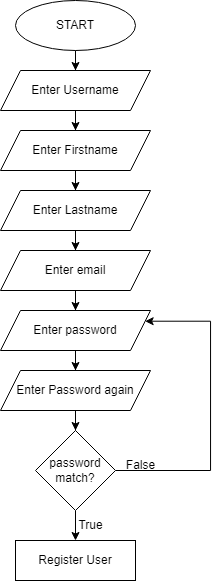

The diagram above was exported from draw.io. Its source (the exported page's mxGraphModel, read from the mxfile embedded in the PNG):
<mxGraphModel dx="1639" dy="928" grid="1" gridSize="10" guides="1" tooltips="1" connect="1" arrows="1" fold="1" page="1" pageScale="1" pageWidth="850" pageHeight="1100" math="0" shadow="0">
  <root>
    <mxCell id="0" />
    <mxCell id="1" parent="0" />
    <mxCell id="oLiucydauM-5YnpjjnwW-13" value="" style="edgeStyle=orthogonalEdgeStyle;rounded=0;orthogonalLoop=1;jettySize=auto;html=1;" edge="1" parent="1" source="oLiucydauM-5YnpjjnwW-1" target="oLiucydauM-5YnpjjnwW-2">
      <mxGeometry relative="1" as="geometry" />
    </mxCell>
    <mxCell id="oLiucydauM-5YnpjjnwW-1" value="START" style="ellipse;whiteSpace=wrap;html=1;" vertex="1" parent="1">
      <mxGeometry x="365" y="80" width="120" height="50" as="geometry" />
    </mxCell>
    <mxCell id="oLiucydauM-5YnpjjnwW-4" value="" style="edgeStyle=orthogonalEdgeStyle;rounded=0;orthogonalLoop=1;jettySize=auto;html=1;" edge="1" parent="1" source="oLiucydauM-5YnpjjnwW-2" target="oLiucydauM-5YnpjjnwW-3">
      <mxGeometry relative="1" as="geometry" />
    </mxCell>
    <mxCell id="oLiucydauM-5YnpjjnwW-2" value="Enter Username" style="shape=parallelogram;perimeter=parallelogramPerimeter;whiteSpace=wrap;html=1;fixedSize=1;" vertex="1" parent="1">
      <mxGeometry x="350" y="150" width="150" height="40" as="geometry" />
    </mxCell>
    <mxCell id="oLiucydauM-5YnpjjnwW-6" value="" style="edgeStyle=orthogonalEdgeStyle;rounded=0;orthogonalLoop=1;jettySize=auto;html=1;" edge="1" parent="1" source="oLiucydauM-5YnpjjnwW-3" target="oLiucydauM-5YnpjjnwW-5">
      <mxGeometry relative="1" as="geometry" />
    </mxCell>
    <mxCell id="oLiucydauM-5YnpjjnwW-3" value="Enter Firstname" style="shape=parallelogram;perimeter=parallelogramPerimeter;whiteSpace=wrap;html=1;fixedSize=1;" vertex="1" parent="1">
      <mxGeometry x="350" y="210" width="150" height="40" as="geometry" />
    </mxCell>
    <mxCell id="oLiucydauM-5YnpjjnwW-8" value="" style="edgeStyle=orthogonalEdgeStyle;rounded=0;orthogonalLoop=1;jettySize=auto;html=1;" edge="1" parent="1" source="oLiucydauM-5YnpjjnwW-5" target="oLiucydauM-5YnpjjnwW-7">
      <mxGeometry relative="1" as="geometry" />
    </mxCell>
    <mxCell id="oLiucydauM-5YnpjjnwW-5" value="Enter Lastname" style="shape=parallelogram;perimeter=parallelogramPerimeter;whiteSpace=wrap;html=1;fixedSize=1;" vertex="1" parent="1">
      <mxGeometry x="350" y="270" width="150" height="40" as="geometry" />
    </mxCell>
    <mxCell id="oLiucydauM-5YnpjjnwW-10" value="" style="edgeStyle=orthogonalEdgeStyle;rounded=0;orthogonalLoop=1;jettySize=auto;html=1;" edge="1" parent="1" source="oLiucydauM-5YnpjjnwW-7" target="oLiucydauM-5YnpjjnwW-9">
      <mxGeometry relative="1" as="geometry" />
    </mxCell>
    <mxCell id="oLiucydauM-5YnpjjnwW-7" value="Enter email" style="shape=parallelogram;perimeter=parallelogramPerimeter;whiteSpace=wrap;html=1;fixedSize=1;" vertex="1" parent="1">
      <mxGeometry x="350" y="330" width="150" height="40" as="geometry" />
    </mxCell>
    <mxCell id="oLiucydauM-5YnpjjnwW-12" value="" style="edgeStyle=orthogonalEdgeStyle;rounded=0;orthogonalLoop=1;jettySize=auto;html=1;" edge="1" parent="1" source="oLiucydauM-5YnpjjnwW-9" target="oLiucydauM-5YnpjjnwW-11">
      <mxGeometry relative="1" as="geometry" />
    </mxCell>
    <mxCell id="oLiucydauM-5YnpjjnwW-9" value="Enter password" style="shape=parallelogram;perimeter=parallelogramPerimeter;whiteSpace=wrap;html=1;fixedSize=1;" vertex="1" parent="1">
      <mxGeometry x="350" y="390" width="150" height="40" as="geometry" />
    </mxCell>
    <mxCell id="oLiucydauM-5YnpjjnwW-15" value="" style="edgeStyle=orthogonalEdgeStyle;rounded=0;orthogonalLoop=1;jettySize=auto;html=1;" edge="1" parent="1" source="oLiucydauM-5YnpjjnwW-11" target="oLiucydauM-5YnpjjnwW-14">
      <mxGeometry relative="1" as="geometry" />
    </mxCell>
    <mxCell id="oLiucydauM-5YnpjjnwW-11" value="Enter Password again" style="shape=parallelogram;perimeter=parallelogramPerimeter;whiteSpace=wrap;html=1;fixedSize=1;" vertex="1" parent="1">
      <mxGeometry x="350" y="450" width="150" height="40" as="geometry" />
    </mxCell>
    <mxCell id="oLiucydauM-5YnpjjnwW-17" value="" style="edgeStyle=orthogonalEdgeStyle;rounded=0;orthogonalLoop=1;jettySize=auto;html=1;" edge="1" parent="1" source="oLiucydauM-5YnpjjnwW-14" target="oLiucydauM-5YnpjjnwW-16">
      <mxGeometry relative="1" as="geometry" />
    </mxCell>
    <mxCell id="oLiucydauM-5YnpjjnwW-18" style="edgeStyle=orthogonalEdgeStyle;rounded=0;orthogonalLoop=1;jettySize=auto;html=1;exitX=1;exitY=0.5;exitDx=0;exitDy=0;entryX=1;entryY=0.25;entryDx=0;entryDy=0;" edge="1" parent="1" source="oLiucydauM-5YnpjjnwW-14" target="oLiucydauM-5YnpjjnwW-9">
      <mxGeometry relative="1" as="geometry">
        <Array as="points">
          <mxPoint x="560" y="550" />
          <mxPoint x="560" y="401" />
        </Array>
      </mxGeometry>
    </mxCell>
    <mxCell id="oLiucydauM-5YnpjjnwW-14" value="password match?" style="rhombus;whiteSpace=wrap;html=1;" vertex="1" parent="1">
      <mxGeometry x="385" y="510" width="80" height="80" as="geometry" />
    </mxCell>
    <mxCell id="oLiucydauM-5YnpjjnwW-16" value="Register User" style="whiteSpace=wrap;html=1;" vertex="1" parent="1">
      <mxGeometry x="365" y="620" width="120" height="40" as="geometry" />
    </mxCell>
    <mxCell id="oLiucydauM-5YnpjjnwW-19" value="False" style="text;html=1;align=center;verticalAlign=middle;resizable=0;points=[];autosize=1;strokeColor=none;fillColor=none;" vertex="1" parent="1">
      <mxGeometry x="465" y="530" width="50" height="30" as="geometry" />
    </mxCell>
    <mxCell id="oLiucydauM-5YnpjjnwW-20" value="True" style="text;html=1;align=center;verticalAlign=middle;resizable=0;points=[];autosize=1;strokeColor=none;fillColor=none;" vertex="1" parent="1">
      <mxGeometry x="415" y="590" width="50" height="30" as="geometry" />
    </mxCell>
  </root>
</mxGraphModel>